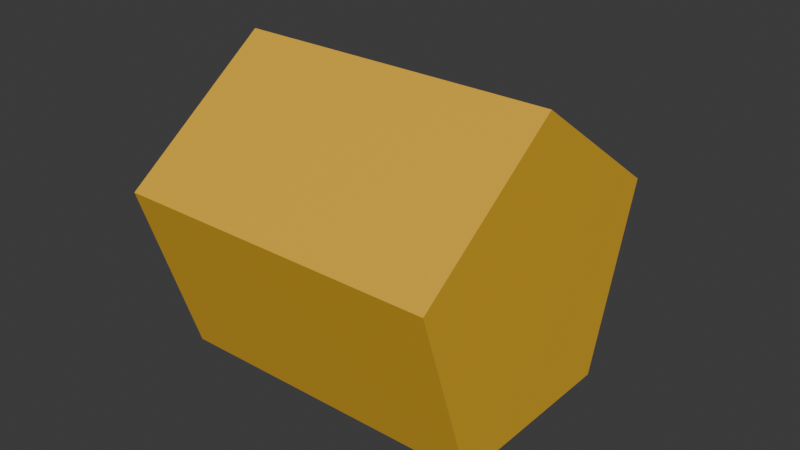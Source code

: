 # Source: lamprey.blend  (saved by Blender 4.5.88; exported with 4.5.12 LTS)
import bpy
from mathutils import Matrix  # noqa: F401  (used for matrix-valued properties, if any)

bpy.ops.wm.read_factory_settings(use_empty=True)
scene = bpy.context.scene
scene.name = 'Scene'

# ---- collections
col_collection = bpy.data.collections.new('Collection'); scene.collection.children.link(col_collection)

# ---- materials (node trees are filled in below, after node groups)
mat_material_001 = bpy.data.materials.new('Material.001')
mat_material_004 = bpy.data.materials.new('Material.004')
mat_material_005 = bpy.data.materials.new('Material.005')
mat_material_007 = bpy.data.materials.new('Material.007')

# ---- material node trees
mat_material_001.use_nodes = True; mat_material_001.node_tree.nodes.clear()
_N = mat_material_001.node_tree.nodes; _L = mat_material_001.node_tree.links
n0 = _N.new('ShaderNodeBsdfPrincipled'); n0.name = 'Principled BSDF'; n0.location = (-200, 100)
n0.inputs[0].default_value = (0.7991, 0.4508, 0.02843, 1.0)
n1 = _N.new('ShaderNodeOutputMaterial'); n1.name = 'Material Output'; n1.location = (200, 100)
_L.new(n0.outputs[0], n1.inputs[0])
n1.is_active_output = True
mat_material_004.use_nodes = True; mat_material_004.node_tree.nodes.clear()
_N = mat_material_004.node_tree.nodes; _L = mat_material_004.node_tree.links
n0 = _N.new('ShaderNodeBsdfPrincipled'); n0.name = 'Principled BSDF'; n0.location = (-200, 100)
n0.inputs[0].default_value = (0.6211, 0.3419, 0.0, 1.0)
n1 = _N.new('ShaderNodeOutputMaterial'); n1.name = 'Material Output'; n1.location = (200, 100)
_L.new(n0.outputs[0], n1.inputs[0])
n1.is_active_output = True
mat_material_005.use_nodes = True; mat_material_005.node_tree.nodes.clear()
_N = mat_material_005.node_tree.nodes; _L = mat_material_005.node_tree.links
n0 = _N.new('ShaderNodeBsdfPrincipled'); n0.name = 'Principled BSDF'; n0.location = (-200, 100)
n1 = _N.new('ShaderNodeOutputMaterial'); n1.name = 'Material Output'; n1.location = (200, 100)
_L.new(n0.outputs[0], n1.inputs[0])
n1.is_active_output = True
mat_material_007.use_nodes = True; mat_material_007.node_tree.nodes.clear()
_N = mat_material_007.node_tree.nodes; _L = mat_material_007.node_tree.links
n0 = _N.new('ShaderNodeBsdfPrincipled'); n0.name = 'Principled BSDF'; n0.location = (-200, 100)
n0.inputs[0].default_value = (0.0, 0.0, 0.0, 1.0)
n1 = _N.new('ShaderNodeOutputMaterial'); n1.name = 'Material Output'; n1.location = (200, 100)
_L.new(n0.outputs[0], n1.inputs[0])
n1.is_active_output = True

# ---- world
world_world = bpy.data.worlds.new('World'); scene.world = world_world
world_world.use_nodes = True; world_world.node_tree.nodes.clear()
_N = world_world.node_tree.nodes; _L = world_world.node_tree.links
n0 = _N.new('ShaderNodeOutputWorld'); n0.name = 'World Output'; n0.location = (200, 100)
n1 = _N.new('ShaderNodeBackground'); n1.name = 'Background'; n1.location = (-200, 100)
n1.inputs[0].default_value = (0.05088, 0.05088, 0.05088, 1.0)
_L.new(n1.outputs[0], n0.inputs[0])
n0.is_active_output = True
world_world.color = (0.05088, 0.05088, 0.05088)
world_world.sun_shadow_jitter_overblur = 0.0

# ---- meshes
me_cylinder_001 = bpy.data.meshes.new('Cylinder.001')
me_cylinder_001.from_pydata([(0.0, 1.0, -1.0), (0.0, 0.4393, 1.0), (0.9511, 0.309, -1.0), (0.4178, 0.1358, 1.0), (0.5878, -0.809, -1.0), (0.2582, -0.3554, 1.0), (-0.5878, -0.809, -1.0), (-0.2582, -0.3554, 1.0), (-0.9511, 0.309, -1.0), (-0.4178, 0.1358, 1.0), (0.9511, 0.309, 1.0), (0.0, 1.0, 1.0), (0.5878, -0.809, 1.0), (-0.5878, -0.809, 1.0), (-0.9511, 0.309, 1.0), (0.8474, 0.2753, 1.0), (0.0, 0.891, 1.0), (0.5237, -0.7208, 1.0), (-0.5237, -0.7208, 1.0), (-0.8474, 0.2753, 1.0), (0.4178, 0.1358, 0.2272), (-5.019e-08, 0.4393, 0.2272), (0.2582, -0.3554, 0.2272), (-0.2582, -0.3554, 0.2272), (-0.4178, 0.1358, 0.2272)], [], [(0, 11, 10, 2), (2, 10, 12, 4), (4, 12, 13, 6), (9, 7, 23, 24), (6, 13, 14, 8), (8, 14, 11, 0), (0, 2, 4, 6, 8), (16, 15, 10, 11), (15, 17, 12, 10), (17, 18, 13, 12), (18, 19, 14, 13), (19, 16, 11, 14), (1, 3, 15, 16), (3, 5, 17, 15), (5, 7, 18, 17), (7, 9, 19, 18), (9, 1, 16, 19), (20, 21, 24, 23, 22), (5, 3, 20, 22), (1, 9, 24, 21), (7, 5, 22, 23), (3, 1, 21, 20)])
me_cylinder_001.polygons.foreach_set('material_index', [0, 0, 0, 3, 0, 0, 0, 1, 1, 1, 1, 1, 2, 2, 2, 2, 2, 3, 3, 3, 3, 3])
_uv = me_cylinder_001.uv_layers.new(name='UVMap')
_uv.uv.foreach_set('vector', [1.0, 0.5, 1.0, 1.0, 0.8, 1.0, 0.8, 0.5, 0.8, 0.5, 0.8, 1.0, 0.6, 1.0, 0.6, 0.5, 0.6, 0.5, 0.6, 1.0, 0.4, 1.0, 0.4, 0.5, 0.1497, 0.2826, 0.188, 0.1647, 0.188, 0.1647, 0.1497, 0.2826, 0.4, 0.5, 0.4, 1.0, 0.2, 1.0, 0.2, 0.5, 0.2, 0.5, 0.2, 1.0, 2.98e-08, 1.0, 2.98e-08, 0.5, 0.75, 0.49, 0.9783, 0.3242, 0.8911, 0.05584, 0.6089, 0.05584, 0.5217, 0.3242, 0.25, 0.4638, 0.4534, 0.3161, 0.4783, 0.3242, 0.25, 0.49, 0.4534, 0.3161, 0.3757, 0.077, 0.3911, 0.05584, 0.4783, 0.3242, 0.3757, 0.077, 0.1243, 0.077, 0.1089, 0.05584, 0.3911, 0.05584, 0.1243, 0.077, 0.04662, 0.3161, 0.02175, 0.3242, 0.1089, 0.05584, 0.04662, 0.3161, 0.25, 0.4638, 0.25, 0.49, 0.02175, 0.3242, 0.25, 0.3554, 0.3503, 0.2826, 0.4534, 0.3161, 0.25, 0.4638, 0.3503, 0.2826, 0.312, 0.1647, 0.3757, 0.077, 0.4534, 0.3161, 0.312, 0.1647, 0.188, 0.1647, 0.1243, 0.077, 0.3757, 0.077, 0.188, 0.1647, 0.1497, 0.2826, 0.04662, 0.3161, 0.1243, 0.077, 0.1497, 0.2826, 0.25, 0.3554, 0.25, 0.4638, 0.04662, 0.3161, 0.3503, 0.2826, 0.25, 0.3554, 0.1497, 0.2826, 0.188, 0.1647, 0.312, 0.1647, 0.312, 0.1647, 0.3503, 0.2826, 0.3503, 0.2826, 0.312, 0.1647, 0.25, 0.3554, 0.1497, 0.2826, 0.1497, 0.2826, 0.25, 0.3554, 0.188, 0.1647, 0.312, 0.1647, 0.312, 0.1647, 0.188, 0.1647, 0.3503, 0.2826, 0.25, 0.3554, 0.25, 0.3554, 0.3503, 0.2826])
me_cylinder_001.materials.append(mat_material_001)
me_cylinder_001.materials.append(mat_material_004)
me_cylinder_001.materials.append(mat_material_005)
me_cylinder_001.materials.append(mat_material_007)
me_cylinder_001.update()

# ---- objects
ob_cylinder = bpy.data.objects.new('Cylinder', me_cylinder_001)

# ---- transforms, parenting, visibility, modifiers, constraints
ob_cylinder.location = (0.0, 0.0, 0.0)
ob_cylinder.rotation_euler = (-1.571, -1.885, 1.571)

# ---- collection membership
col_collection.objects.link(ob_cylinder)

# ---- scene / render settings (as saved in the file)
scene.frame_start = 1; scene.frame_end = 250; scene.frame_set(1)
scene.render.engine = 'BLENDER_EEVEE_NEXT'
bpy.context.view_layer.update()

# ---- added for rendering (the .blend has no active camera and no usable light): camera, sun
cam_auto = bpy.data.cameras.new('AutoCamera')
cam_auto.lens = 50.0
cam_auto.sensor_width = 36.0
cam_auto.clip_end = 1000.0
ob_auto_camera = bpy.data.objects.new('AutoCamera', cam_auto)
scene.collection.objects.link(ob_auto_camera)
ob_auto_camera.location = (3.57569, -4.20001, 2.89006)
ob_auto_camera.rotation_euler = (1.09748, -7.21219e-08, 0.694738)
scene.camera = ob_auto_camera
light_auto_sun = bpy.data.lights.new('AutoSun', 'SUN')
light_auto_sun.energy = 3.0
light_auto_sun.angle = 0.0523599
ob_auto_sun = bpy.data.objects.new('AutoSun', light_auto_sun)
scene.collection.objects.link(ob_auto_sun)
ob_auto_sun.rotation_euler = (0.872665, 0.174533, 0.523599)
bpy.context.view_layer.update()
